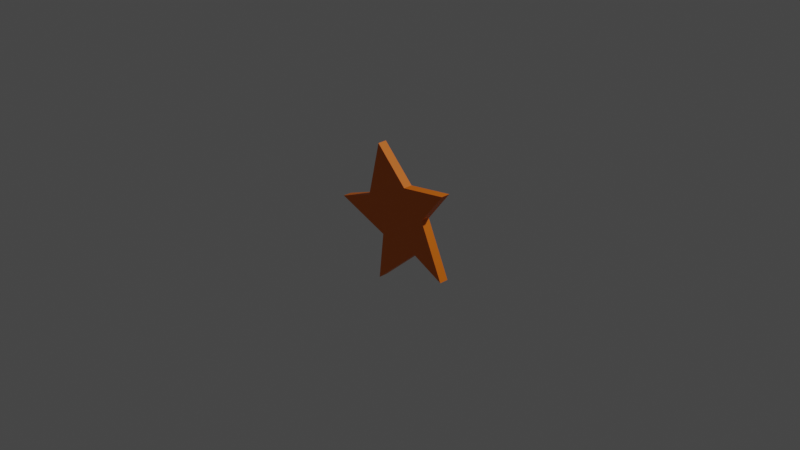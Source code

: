 # Source: blade.blend  (saved by Blender 2.83.18; exported with 4.5.12 LTS)
import bpy
from mathutils import Matrix  # noqa: F401  (used for matrix-valued properties, if any)

bpy.ops.wm.read_factory_settings(use_empty=True)
scene = bpy.context.scene
scene.name = 'Scene'

# ---- collections
col_collection = bpy.data.collections.new('Collection'); scene.collection.children.link(col_collection)

# ---- materials (node trees are filled in below, after node groups)
mat_material_001 = bpy.data.materials.new('Material.001')
mat_material_001.use_transparent_shadow = False

# ---- material node trees
mat_material_001.use_nodes = True; mat_material_001.node_tree.nodes.clear()
_N = mat_material_001.node_tree.nodes; _L = mat_material_001.node_tree.links
n0 = _N.new('ShaderNodeBsdfPrincipled'); n0.name = 'Principled BSDF'; n0.location = (10, 300)
n0.distribution = 'GGX'
n0.subsurface_method = 'BURLEY'
n0.inputs[0].default_value = (0.8, 0.1646, 0.0, 1.0)
n0.inputs[3].default_value = 1.45
n0.inputs[27].default_value = (0.0, 0.0, 0.0, 1.0)
n0.inputs[28].default_value = 1.0
n1 = _N.new('ShaderNodeOutputMaterial'); n1.name = 'Material Output'; n1.location = (300, 300)
_L.new(n0.outputs[0], n1.inputs[0])
n1.is_active_output = True

# ---- world
world_world = bpy.data.worlds.new('World'); scene.world = world_world
world_world.use_nodes = True; world_world.node_tree.nodes.clear()
_N = world_world.node_tree.nodes; _L = world_world.node_tree.links
n0 = _N.new('ShaderNodeOutputWorld'); n0.name = 'World Output'; n0.location = (300, 300)
n1 = _N.new('ShaderNodeBackground'); n1.name = 'Background'; n1.location = (10, 300)
n1.inputs[0].default_value = (0.05088, 0.05088, 0.05088, 1.0)
_L.new(n1.outputs[0], n0.inputs[0])
n0.is_active_output = True
world_world.color = (0.05088, 0.05088, 0.05088)
world_world.use_sun_shadow = False
world_world.sun_shadow_jitter_overblur = 0.0

# ---- cameras
cam_camera = bpy.data.cameras.new('Camera')
cam_camera.clip_end = 100.0
cam_camera.ortho_scale = 7.314

# ---- lights
light_light = bpy.data.lights.new('Light', 'POINT')
light_light.transmission_factor = 0.0
light_light.energy = 1000.0
light_light.shadow_soft_size = 0.1
light_light.shadow_maximum_resolution = 0.006
light_light.use_absolute_resolution = True

# ---- meshes
me_cylinder = bpy.data.meshes.new('Cylinder')
me_cylinder.from_pydata([(0.0, 2.0, -0.1), (0.0, 2.0, 0.1), (0.3765, 0.9833, -0.1), (0.3765, 0.9833, 0.1), (1.902, 0.618, -0.1), (1.902, 0.618, 0.1), (0.9784, -0.312, -0.1), (0.9784, -0.312, 0.1), (1.176, -1.618, -0.1), (1.176, -1.618, 0.1), (0.2947, -0.9346, -0.1), (0.2947, -0.9346, 0.1), (-1.176, -1.618, -0.1), (-1.176, -1.618, 0.1), (-0.7404, -0.686, -0.1), (-0.7404, -0.686, 0.1), (-1.902, 0.618, -0.1), (-1.902, 0.618, 0.1), (-0.5749, 0.4677, -0.1), (-0.5749, 0.4677, 0.1)], [], [(0, 1, 3, 2), (2, 3, 5, 4), (4, 5, 7, 6), (6, 7, 9, 8), (8, 9, 11, 10), (10, 11, 13, 12), (12, 13, 15, 14), (14, 15, 17, 16), (3, 1, 19, 17, 15, 13, 11, 9, 7, 5), (16, 17, 19, 18), (18, 19, 1, 0), (0, 2, 4, 6, 8, 10, 12, 14, 16, 18)])
_uv = me_cylinder.uv_layers.new(name='UVMap')
_uv.uv.foreach_set('vector', [1.0, 0.5, 1.0, 1.0, 0.9, 1.0, 0.9, 0.5, 0.9, 0.5, 0.9, 1.0, 0.8, 1.0, 0.8, 0.5, 0.8, 0.5, 0.8, 1.0, 0.7, 1.0, 0.7, 0.5, 0.7, 0.5, 0.7, 1.0, 0.6, 1.0, 0.6, 0.5, 0.6, 0.5, 0.6, 1.0, 0.5, 1.0, 0.5, 0.5, 0.5, 0.5, 0.5, 1.0, 0.4, 1.0, 0.4, 0.5, 0.4, 0.5, 0.4, 1.0, 0.3, 1.0, 0.3, 0.5, 0.3, 0.5, 0.3, 1.0, 0.2, 1.0, 0.2, 0.5, 0.3911, 0.4442, 0.25, 0.49, 0.1089, 0.4442, 0.02175, 0.3242, 0.02175, 0.1758, 0.1089, 0.05584, 0.25, 0.01, 0.3911, 0.05584, 0.4783, 0.1758, 0.4783, 0.3242, 0.2, 0.5, 0.2, 1.0, 0.1, 1.0, 0.1, 0.5, 0.1, 0.5, 0.1, 1.0, -7.451e-08, 1.0, -7.451e-08, 0.5, 0.75, 0.49, 0.8911, 0.4442, 0.9783, 0.3242, 0.9783, 0.1758, 0.8911, 0.05584, 0.75, 0.01, 0.6089, 0.05584, 0.5217, 0.1758, 0.5217, 0.3242, 0.6089, 0.4442])
me_cylinder.materials.append(mat_material_001)
me_cylinder.use_remesh_fix_poles = True
me_cylinder.use_remesh_preserve_attributes = False
me_cylinder.use_mirror_vertex_groups = False
me_cylinder.update()

# ---- objects
ob_light = bpy.data.objects.new('Light', light_light)
ob_camera = bpy.data.objects.new('Camera', cam_camera)
ob_cylinder = bpy.data.objects.new('Cylinder', me_cylinder)

# ---- transforms, parenting, visibility, modifiers, constraints
ob_light.location = (4.076, 1.005, 5.904)
ob_light.rotation_euler = (0.6503, 0.05522, 1.866)
ob_light.lock_rotations_4d = False
ob_light.empty_display_type = 'ARROWS'
ob_light.color = (0.0, 0.0, 0.0, 0.0)
ob_light.lineart.crease_threshold = 0.0
ob_camera.location = (7.359, -6.926, 4.958)
ob_camera.rotation_euler = (1.109, 0.0, 0.8149)
ob_camera.lock_rotations_4d = False
ob_camera.empty_display_type = 'ARROWS'
ob_camera.color = (0.0, 0.0, 0.0, 0.0)
ob_camera.display_type = 'WIRE'
ob_camera.lineart.crease_threshold = 0.0
ob_cylinder.location = (0.0, 0.0, 0.005242)
ob_cylinder.rotation_euler = (1.571, -1.571, 0.0)
ob_cylinder.scale = (0.4, 0.4, 0.5)
ob_cylinder.lineart.crease_threshold = 0.0

# ---- collection membership
col_collection.objects.link(ob_light)
col_collection.objects.link(ob_camera)
col_collection.objects.link(ob_cylinder)

# ---- scene / render settings (as saved in the file)
scene.camera = ob_camera
scene.frame_start = 1; scene.frame_end = 250; scene.frame_set(1)
scene.render.engine = 'BLENDER_EEVEE_NEXT'
scene.cycles.use_denoising = False
scene.cycles.samples = 128
scene.cycles.sampling_pattern = 'TABULATED_SOBOL'
scene.cycles.use_adaptive_sampling = False
scene.cycles.use_light_tree = False
scene.view_settings.view_transform = 'Filmic'
bpy.context.view_layer.update()
